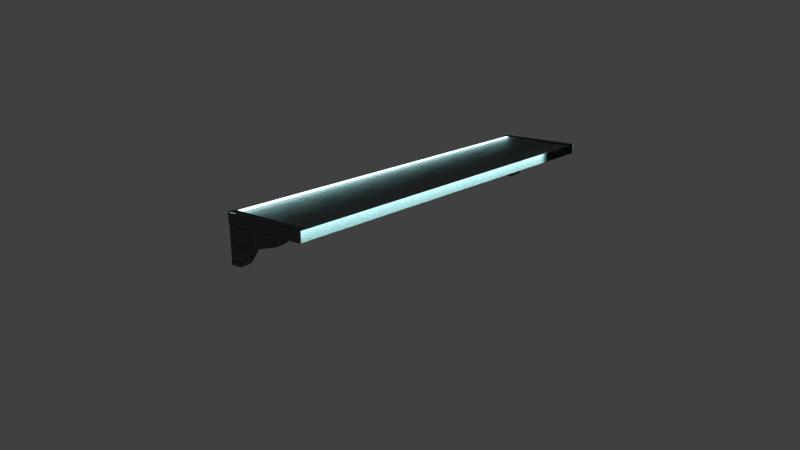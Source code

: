 # Source: Shelf_1.blend  (saved by Blender 2.71.0; exported with 4.5.12 LTS)
import bpy
from mathutils import Matrix  # noqa: F401  (used for matrix-valued properties, if any)

bpy.ops.wm.read_factory_settings(use_empty=True)
scene = bpy.context.scene
scene.name = 'Scene'

# ---- collections
col_collection_1 = bpy.data.collections.new('Collection 1'); scene.collection.children.link(col_collection_1)

# ---- materials (node trees are filled in below, after node groups)
mat_dark_ironetc = bpy.data.materials.new('Dark_ironetc.')
mat_dark_ironetc.alpha_threshold = 0.0
mat_dark_ironetc.roughness = 0.5
mat_dark_ironetc.line_color = (0.0, 0.0, 0.0, 1.0)
mat_material_003 = bpy.data.materials.new('Material.003')
mat_material_003.alpha_threshold = 0.0
mat_material_003.roughness = 0.5
mat_material_003.line_color = (0.0, 0.0, 0.0, 1.0)
mat_light = bpy.data.materials.new('Light')
mat_light.alpha_threshold = 0.0
mat_light.roughness = 0.5
mat_light.line_color = (0.0, 0.0, 0.0, 1.0)

# ---- material node trees
mat_dark_ironetc.use_nodes = True; mat_dark_ironetc.node_tree.nodes.clear()
_N = mat_dark_ironetc.node_tree.nodes; _L = mat_dark_ironetc.node_tree.links
n0 = _N.new('ShaderNodeOutputMaterial'); n0.name = 'Material Output'; n0.location = (300, 300)
n1 = _N.new('ShaderNodeMixShader'); n1.name = 'Mix Shader'; n1.location = (110, 300)
n1.inputs[0].default_value = 0.7
n2 = _N.new('ShaderNodeBsdfDiffuse'); n2.name = 'Diffuse BSDF'; n2.location = (-90, 300)
n2.inputs[0].default_value = (0.3757, 0.3757, 0.3757, 1.0)
n2.inputs[1].default_value = 0.9333
n3 = _N.new('ShaderNodeBsdfAnisotropic'); n3.name = 'Glossy BSDF'; n3.location = (-90, 300)
n3.distribution = 'BECKMANN'
n3.inputs[0].default_value = (0.04696, 0.04696, 0.04696, 1.0)
n3.inputs[1].default_value = 0.6611
_L.new(n1.outputs[0], n0.inputs[0])
_L.new(n2.outputs[0], n1.inputs[1])
_L.new(n3.outputs[0], n1.inputs[2])
n0.is_active_output = True
mat_material_003.use_nodes = True; mat_material_003.node_tree.nodes.clear()
_N = mat_material_003.node_tree.nodes; _L = mat_material_003.node_tree.links
n0 = _N.new('ShaderNodeOutputMaterial'); n0.name = 'Material Output'; n0.location = (300, 300)
n1 = _N.new('ShaderNodeBsdfGlass'); n1.name = 'Glass BSDF'; n1.location = (100, 300)
n1.distribution = 'BECKMANN'
n1.inputs[0].default_value = (0.4817, 0.5277, 0.5277, 1.0)
n1.inputs[1].default_value = 0.2449
n1.inputs[2].default_value = 1.45
_L.new(n1.outputs[0], n0.inputs[0])
n0.is_active_output = True
mat_light.use_nodes = True; mat_light.node_tree.nodes.clear()
_N = mat_light.node_tree.nodes; _L = mat_light.node_tree.links
n0 = _N.new('ShaderNodeOutputMaterial'); n0.name = 'Material Output'; n0.location = (300, 300)
n1 = _N.new('ShaderNodeEmission'); n1.name = 'Emission'; n1.location = (110, 300)
n1.inputs[0].default_value = (0.6971, 0.9712, 1.0, 1.0)
n1.inputs[1].default_value = 6.0
_L.new(n1.outputs[0], n0.inputs[0])
n0.is_active_output = True

# ---- world
world_world = bpy.data.worlds.new('World'); scene.world = world_world
world_world.color = (0.05088, 0.05088, 0.05088)
world_world.use_sun_shadow = False
world_world.sun_shadow_jitter_overblur = 0.0
world_world.cycles.sampling_method = 'MANUAL'
world_world.cycles.sample_map_resolution = 256

# ---- cameras
cam_camera = bpy.data.cameras.new('Camera')
cam_camera.clip_end = 100.0
cam_camera.lens = 35.0
cam_camera.sensor_width = 32.0
cam_camera.sensor_height = 18.0
cam_camera.ortho_scale = 7.314
cam_camera.dof.focus_distance = 0.0

# ---- meshes
me_cube_002 = bpy.data.meshes.new('Cube.002')
me_cube_002.from_pydata([(-1.0, -1.0, -1.0), (-1.0, 1.0, -1.0), (1.0, 1.0, -1.0), (1.0, -1.0, -1.0), (-1.0, -1.0, 1.0), (-1.0, 1.0, 1.0), (1.0, 1.0, 1.0), (1.0, -1.0, 1.0), (-1.0, 0.0, 1.0), (-1.0, 0.0, -1.0)], [], [(8, 5, 1, 9), (5, 6, 2, 1), (7, 4, 0, 3), (4, 8, 9, 0)])
me_cube_002.materials.append(mat_dark_ironetc)
me_cube_002.use_remesh_preserve_volume = False
me_cube_002.use_remesh_preserve_attributes = False
me_cube_002.use_mirror_vertex_groups = False
me_cube_002.update()
me_cube_004 = bpy.data.meshes.new('Cube.004')
me_cube_004.from_pydata([(-1.001, 115.2, -1.012), (-1.001, 117.2, -1.012), (0.9991, 117.2, -1.012), (0.9991, 115.2, -1.012), (-1.001, 115.2, 0.9883), (-1.001, 117.2, 0.9883), (1.262, 115.3, -1.014), (1.262, 117.0, -1.014), (-0.4858, 117.2, 0.9883), (-0.0009022, 117.2, -1.012), (-0.4858, 115.2, 0.9883), (-0.0009022, 115.2, -1.012), (-1.001, 115.2, -0.01174), (-1.001, 117.2, -0.01174), (0.9991, 117.2, -0.4282), (0.9991, 115.2, -0.4282), (-0.0009022, 117.2, -0.01174), (-0.0009022, 115.2, -0.01174), (-1.008, 115.3, 1.251), (-1.008, 117.0, 1.251), (-0.7629, 117.0, 1.251), (-0.7629, 115.3, 1.251), (1.262, 117.0, -0.7005), (1.262, 115.3, -0.7005), (-0.93, 114.7, -0.9409), (-0.93, 117.6, -0.9409), (-0.07179, 117.6, -0.9409), (-0.07179, 114.7, -0.9409), (-0.93, 114.7, -0.08263), (-0.93, 117.6, -0.08263), (-0.07179, 117.6, -0.08263), (-0.07179, 114.7, -0.08263), (-0.9581, 114.8, 0.9318), (-0.9581, 117.5, 0.9318), (-0.5012, 117.5, 0.9318), (-0.5012, 114.8, 0.9318), (-0.9581, 114.8, 0.04473), (-0.9581, 117.5, 0.04473), (-0.07106, 117.5, 0.04473), (-0.07106, 114.8, 0.04473), (-0.9756, 114.9, 1.006), (-0.9756, 117.4, 1.006), (-0.5304, 117.4, 1.006), (-0.5304, 114.9, 1.006), (-0.9819, 115.1, 1.233), (-0.9819, 117.2, 1.233), (-0.7699, 117.2, 1.233), (-0.7699, 115.1, 1.233), (0.8598, 117.7, -0.9015), (0.8598, 114.6, -0.9015), (0.1384, 117.7, -0.9015), (0.1384, 114.6, -0.9015), (0.8598, 117.7, -0.4805), (0.8598, 114.6, -0.4805), (0.1384, 117.7, -0.18), (0.1384, 114.6, -0.18), (1.032, 117.7, -0.9566), (1.032, 114.7, -0.9566), (1.23, 114.9, -0.9585), (1.23, 117.5, -0.9585), (1.032, 117.7, -0.5173), (1.032, 114.7, -0.5173), (1.23, 117.5, -0.7223), (1.23, 114.9, -0.7223), (-0.9827, 115.5, 1.297), (-0.9827, 116.8, 1.297), (-0.7884, 116.8, 1.297), (-0.7884, 115.5, 1.297), (-0.45, 117.1, 1.034), (-0.45, 115.2, 1.034), (-0.7037, 117.0, 1.275), (-0.7037, 115.4, 1.275), (-0.375, 117.0, 0.949), (-0.375, 115.3, 0.949), (0.04483, 117.0, 0.08312), (0.04483, 115.3, 0.08312), (1.0, 117.1, -0.368), (1.0, 115.3, -0.368), (0.1018, 117.1, 0.006138), (0.1018, 115.3, 0.006138), (1.05, 117.0, -0.4121), (1.05, 115.3, -0.4121), (1.282, 116.9, -0.6528), (1.282, 115.4, -0.6528), (-1.636, 115.2, -1.012), (-1.636, 117.2, -1.012), (-1.636, 115.2, 2.025), (-1.636, 117.2, 2.025), (-0.9807, 115.2, -0.9923), (-0.9807, 117.2, -0.9923), (-1.616, 115.2, -0.9923), (-1.616, 117.2, -0.9923), (-1.616, 115.2, 2.025), (-1.616, 117.2, 2.025), (-1.0, -1.0, -1.0), (-1.0, 1.0, -1.0), (1.0, 1.0, -1.0), (1.0, -1.0, -1.0), (-1.0, -1.0, 1.0), (-1.0, 1.0, 1.0), (1.263, -0.8651, -1.003), (1.263, 0.8651, -1.003), (-0.4849, 1.0, 1.0), (0.0, 1.0, -1.0), (-0.4849, -1.0, 1.0), (0.0, -1.0, -1.0), (-1.0, -1.0, 0.0), (-1.0, 1.0, 0.0), (1.0, 1.0, -0.4165), (1.0, -1.0, -0.4165), (0.0, 1.0, 0.0), (0.0, -1.0, 0.0), (-1.007, -0.8651, 1.263), (-1.007, 0.8651, 1.263), (-0.762, 0.8651, 1.263), (-0.762, -0.8651, 1.263), (1.263, 0.8651, -0.6888), (1.263, -0.8651, -0.6888), (-0.9291, -1.423, -0.9291), (-0.9291, 1.423, -0.9291), (-0.07089, 1.423, -0.9291), (-0.07089, -1.423, -0.9291), (-0.9291, -1.423, -0.07089), (-0.9291, 1.423, -0.07089), (-0.07089, 1.423, -0.07089), (-0.07089, -1.423, -0.07089), (-0.9572, -1.354, 0.9435), (-0.9572, 1.354, 0.9435), (-0.5003, 1.354, 0.9435), (-0.5003, -1.354, 0.9435), (-0.9572, -1.354, 0.05647), (-0.9572, 1.354, 0.05647), (-0.07016, 1.354, 0.05647), (-0.07016, -1.354, 0.05647), (-0.9747, -1.217, 1.018), (-0.9747, 1.217, 1.018), (-0.5295, 1.217, 1.018), (-0.5295, -1.217, 1.018), (-0.981, -1.052, 1.245), (-0.981, 1.052, 1.245), (-0.769, 1.052, 1.245), (-0.769, -1.052, 1.245), (0.8607, 1.518, -0.8897), (0.8607, -1.518, -0.8897), (0.1393, 1.518, -0.8897), (0.1393, -1.518, -0.8897), (0.8607, 1.518, -0.4687), (0.8607, -1.518, -0.4687), (0.1393, 1.518, -0.1683), (0.1393, -1.518, -0.1683), (1.032, 1.509, -0.9449), (1.032, -1.509, -0.9449), (1.23, -1.306, -0.9468), (1.23, 1.306, -0.9468), (1.032, 1.509, -0.5056), (1.032, -1.509, -0.5056), (1.23, 1.306, -0.7106), (1.23, -1.306, -0.7106), (-0.9818, -0.6855, 1.309), (-0.9818, 0.6855, 1.309), (-0.7875, 0.6855, 1.309), (-0.7875, -0.6855, 1.309), (-0.4491, 0.9154, 1.046), (-0.4491, -0.9154, 1.046), (-0.7028, 0.792, 1.287), (-0.7028, -0.792, 1.287), (-0.3741, 0.8658, 0.9607), (-0.3741, -0.8658, 0.9607), (0.04573, 0.8658, 0.09486), (0.04573, -0.8658, 0.09486), (1.001, 0.8983, -0.3562), (1.001, -0.8983, -0.3562), (0.1027, 0.8983, 0.01788), (0.1027, -0.8983, 0.01788), (1.051, 0.8837, -0.4004), (1.051, -0.8837, -0.4004), (1.283, 0.7645, -0.641), (1.283, -0.7645, -0.641), (-1.635, -1.0, -1.0), (-1.635, 1.0, -1.0), (-1.635, -1.0, 2.037), (-1.635, 1.0, 2.037), (-0.9798, -1.0, -0.9806), (-0.9798, 1.0, -0.9806), (-1.615, -1.0, -0.9806), (-1.615, 1.0, -0.9806), (-1.615, -1.0, 2.037), (-1.615, 1.0, 2.037), (0.2796, -1.0, -1.0), (0.2796, 1.0, -1.0), (0.2796, 1.0, -0.1164), (0.2796, -1.0, -0.1164), (0.341, -1.518, -0.8897), (0.341, 1.518, -0.8897), (0.341, 1.518, -0.2523), (0.341, -1.518, -0.2523), (0.3539, 0.8983, -0.08672), (0.3539, -0.8983, -0.08672), (0.5417, -1.0, -1.0), (0.5417, 1.0, -1.0), (0.5417, -1.0, -0.2256), (0.5301, -1.518, -0.8897), (0.5301, 1.518, -0.8897), (0.5301, -1.518, -0.331), (0.5893, -0.8983, -0.1848), (0.5417, 1.0, -0.2256), (0.5301, 1.518, -0.331), (0.5893, 0.8983, -0.1848), (-1.0, -0.5586, 1.0), (1.263, -0.4832, -1.003), (1.0, -0.5586, -1.0), (-1.007, -0.4832, 1.263), (0.0, -0.5586, -1.0), (-0.4849, -0.5586, 1.0), (0.0, -0.5586, 0.0), (-1.0, -0.5586, 0.0), (1.0, -0.5586, -0.4165), (-0.762, -0.4832, 1.263), (1.263, -0.4832, -0.6888), (-0.9818, -0.3829, 1.309), (-0.7875, -0.3829, 1.309), (-0.4491, -0.5114, 1.046), (-0.7028, -0.4424, 1.287), (-0.3741, -0.4836, 0.9607), (0.04573, -0.4836, 0.09486), (0.1027, -0.5018, 0.01788), (1.001, -0.5018, -0.3562), (1.051, -0.4936, -0.4004), (1.283, -0.427, -0.641), (0.2796, -0.5586, -1.0), (0.3539, -0.5018, -0.08672), (0.5417, -0.5586, -1.0), (0.5893, -0.5018, -0.1848), (-1.0, 0.6011, 1.0), (1.263, 0.52, -1.003), (1.0, 0.6011, -1.0), (-1.007, 0.52, 1.263), (1.0, 0.6011, -0.4165), (1.263, 0.52, -0.6888), (-0.9818, 0.412, 1.309), (1.001, 0.5399, -0.3562), (1.051, 0.5312, -0.4004), (1.283, 0.4595, -0.641), (0.3539, 0.5399, -0.08672), (0.5893, 0.5399, -0.1848), (0.0, 0.6011, -1.0), (-0.4849, 0.6011, 1.0), (0.0, 0.6011, 0.0), (-1.0, 0.6011, 0.0), (-0.762, 0.52, 1.263), (-0.7875, 0.412, 1.309), (-0.4491, 0.5502, 1.046), (-0.7028, 0.476, 1.287), (-0.3741, 0.5204, 0.9607), (0.04573, 0.5204, 0.09486), (0.1027, 0.5399, 0.01788), (0.2796, 0.6011, -1.0), (0.5417, 0.6011, -1.0), (0.3539, -0.5018, -0.1433), (0.5893, -0.5018, -0.2413), (0.3539, 0.5399, -0.1433), (0.5893, 0.5399, -0.2413), (0.23, 115.2, -1.012), (0.23, 117.2, -1.012), (0.23, 117.2, -0.1079), (0.23, 115.2, -0.1079), (0.305, 114.6, -0.9015), (0.305, 117.7, -0.9015), (0.305, 117.7, -0.2494), (0.305, 114.6, -0.2494), (0.3092, 117.1, -0.08024), (0.3092, 115.3, -0.08024), (0.5887, 115.2, -1.012), (0.5887, 117.2, -1.012), (0.5887, 115.2, -0.2573), (0.5637, 114.6, -0.9015), (0.5637, 117.7, -0.9015), (0.5637, 114.6, -0.3572), (0.6315, 115.3, -0.2144), (0.5887, 117.2, -0.2573), (0.5637, 117.7, -0.3572), (0.6315, 117.1, -0.2144), (-1.001, 115.5, 0.9883), (1.262, 115.6, -1.014), (0.9991, 115.5, -1.012), (-1.008, 115.6, 1.251), (-0.0009022, 115.5, -1.012), (-0.4858, 115.5, 0.9883), (-0.0009022, 115.5, -0.01174), (-1.001, 115.5, -0.01174), (0.9991, 115.5, -0.4282), (-0.7629, 115.6, 1.251), (1.262, 115.6, -0.7005), (-0.9827, 115.7, 1.297), (-0.7884, 115.7, 1.297), (-0.45, 115.6, 1.034), (-0.7037, 115.7, 1.275), (-0.375, 115.6, 0.949), (0.04483, 115.6, 0.08312), (0.1018, 115.6, 0.006138), (1.0, 115.6, -0.368), (1.05, 115.6, -0.4121), (1.282, 115.7, -0.6528), (0.23, 115.5, -1.012), (0.3092, 115.6, -0.08024), (0.5887, 115.5, -1.012), (0.6315, 115.6, -0.2144), (-1.001, 116.9, 0.9883), (1.262, 116.8, -1.014), (0.9991, 116.9, -1.012), (-1.008, 116.8, 1.251), (0.9991, 116.9, -0.4282), (1.262, 116.8, -0.7005), (-0.9827, 116.7, 1.297), (1.0, 116.8, -0.368), (1.05, 116.8, -0.4121), (1.282, 116.7, -0.6528), (0.3092, 116.8, -0.08024), (0.6315, 116.8, -0.2144), (-0.0009022, 116.9, -1.012), (-0.4858, 116.9, 0.9883), (-0.0009022, 116.9, -0.01174), (-1.001, 116.9, -0.01174), (-0.7629, 116.8, 1.251), (-0.7884, 116.7, 1.297), (-0.45, 116.8, 1.034), (-0.7037, 116.7, 1.275), (-0.375, 116.8, 0.949), (0.04483, 116.8, 0.08312), (0.1018, 116.8, 0.006138), (0.23, 116.9, -1.012), (0.5887, 116.9, -1.012), (0.3092, 115.6, -0.1739), (0.6315, 115.6, -0.308), (0.3092, 116.8, -0.1739), (0.6315, 116.8, -0.308)], [], [(12, 289, 322, 13, 1, 0), (279, 14, 52, 280), (8, 20, 70, 68), (17, 12, 28, 31), (331, 273, 2, 309), (15, 23, 83, 81), (13, 16, 30, 29), (265, 17, 55, 269), (0, 1, 9, 319, 286, 11), (292, 23, 6, 283), (307, 5, 13, 322), (323, 20, 66, 324), (10, 17, 75, 73), (12, 17, 39, 36), (16, 13, 37, 38), (274, 15, 77, 278), (5, 19, 45, 41), (18, 4, 40, 44), (309, 2, 7, 308), (3, 6, 58, 57), (7, 2, 56, 59), (282, 4, 18, 285), (31, 28, 24, 27), (29, 30, 26, 25), (12, 0, 24, 28), (11, 17, 31, 27), (16, 9, 26, 30), (0, 11, 27, 24), (9, 1, 25, 26), (1, 13, 29, 25), (35, 32, 36, 39), (33, 34, 38, 37), (17, 10, 35, 39), (8, 16, 38, 34), (13, 5, 33, 37), (5, 8, 34, 33), (10, 4, 32, 35), (4, 12, 36, 32), (42, 41, 45, 46), (40, 43, 47, 44), (20, 8, 42, 46), (10, 21, 47, 43), (19, 20, 46, 45), (21, 18, 44, 47), (8, 5, 41, 42), (4, 10, 43, 40), (280, 52, 48, 276), (269, 55, 51, 266), (17, 11, 51, 55), (9, 16, 54, 50), (263, 9, 50, 267), (272, 3, 49, 275), (3, 15, 53, 49), (14, 2, 48, 52), (61, 57, 58, 63), (56, 60, 62, 59), (23, 15, 61, 63), (14, 22, 62, 60), (22, 7, 59, 62), (15, 3, 57, 61), (6, 23, 63, 58), (2, 14, 60, 56), (324, 66, 65, 313), (20, 19, 65, 66), (18, 21, 67, 64), (285, 18, 64, 293), (325, 68, 70, 326), (21, 10, 69, 71), (291, 21, 71, 296), (320, 8, 68, 325), (327, 328, 74, 72), (16, 8, 72, 74), (321, 16, 74, 328), (287, 10, 73, 297), (306, 278, 77, 300), (311, 14, 76, 314), (264, 16, 78, 270), (288, 17, 79, 299), (301, 81, 83, 302), (22, 14, 80, 82), (312, 22, 82, 316), (290, 15, 81, 301), (87, 85, 91, 93), (84, 86, 92, 90), (89, 88, 90, 91), (91, 90, 92, 93), (86, 87, 93, 92), (0, 84, 90, 88), (85, 1, 89, 91), (1, 0, 88, 89), (1, 85, 84, 0), (86, 84, 85, 87), (106, 215, 248, 107, 95, 94), (205, 108, 146, 206), (102, 114, 164, 162), (111, 106, 122, 125), (257, 199, 96, 235), (109, 117, 177, 175), (107, 110, 124, 123), (191, 111, 149, 195), (94, 95, 103, 245, 212, 105), (218, 117, 100, 209), (233, 99, 107, 248), (249, 114, 160, 250), (104, 111, 169, 167), (106, 111, 133, 130), (110, 107, 131, 132), (200, 109, 171, 204), (99, 113, 139, 135), (112, 98, 134, 138), (235, 96, 101, 234), (97, 100, 152, 151), (101, 96, 150, 153), (208, 98, 112, 211), (125, 122, 118, 121), (123, 124, 120, 119), (106, 94, 118, 122), (105, 111, 125, 121), (110, 103, 120, 124), (94, 105, 121, 118), (103, 95, 119, 120), (95, 107, 123, 119), (129, 126, 130, 133), (127, 128, 132, 131), (111, 104, 129, 133), (102, 110, 132, 128), (107, 99, 127, 131), (99, 102, 128, 127), (104, 98, 126, 129), (98, 106, 130, 126), (136, 135, 139, 140), (134, 137, 141, 138), (114, 102, 136, 140), (104, 115, 141, 137), (113, 114, 140, 139), (115, 112, 138, 141), (102, 99, 135, 136), (98, 104, 137, 134), (206, 146, 142, 202), (195, 149, 145, 192), (111, 105, 145, 149), (103, 110, 148, 144), (189, 103, 144, 193), (198, 97, 143, 201), (97, 109, 147, 143), (108, 96, 142, 146), (155, 151, 152, 157), (150, 154, 156, 153), (117, 109, 155, 157), (108, 116, 156, 154), (116, 101, 153, 156), (109, 97, 151, 155), (100, 117, 157, 152), (96, 108, 154, 150), (250, 160, 159, 239), (114, 113, 159, 160), (112, 115, 161, 158), (211, 112, 158, 219), (251, 162, 164, 252), (115, 104, 163, 165), (217, 115, 165, 222), (246, 102, 162, 251), (253, 254, 168, 166), (110, 102, 166, 168), (247, 110, 168, 254), (213, 104, 167, 223), (232, 204, 171, 226), (237, 108, 170, 240), (190, 110, 172, 196), (214, 111, 173, 225), (227, 175, 177, 228), (116, 108, 174, 176), (238, 116, 176, 242), (216, 109, 175, 227), (181, 179, 185, 187), (178, 180, 186, 184), (183, 182, 184, 185), (185, 184, 186, 187), (180, 181, 187, 186), (94, 178, 184, 182), (179, 95, 183, 185), (95, 94, 182, 183), (95, 179, 178, 94), (180, 178, 179, 181), (110, 190, 194, 148), (245, 103, 189, 256), (200, 191, 195, 203), (111, 191, 197, 173), (148, 194, 193, 144), (203, 195, 192, 201), (199, 189, 193, 202), (105, 188, 192, 145), (225, 173, 197, 230), (205, 190, 196, 207), (190, 205, 206, 194), (256, 189, 199, 257), (191, 200, 204, 197), (194, 206, 202, 193), (188, 198, 201, 192), (230, 197, 204, 232), (109, 200, 203, 147), (147, 203, 201, 143), (96, 199, 202, 142), (108, 205, 207, 170), (198, 231, 210, 97), (238, 218, 209, 234), (98, 208, 215, 106), (115, 217, 220, 161), (97, 210, 209, 100), (233, 208, 211, 236), (161, 220, 219, 158), (236, 211, 219, 239), (163, 221, 222, 165), (249, 217, 222, 252), (104, 213, 221, 163), (167, 169, 224, 223), (111, 214, 224, 169), (246, 213, 223, 253), (244, 232, 226, 240), (109, 216, 226, 171), (247, 214, 225, 255), (241, 227, 228, 242), (117, 218, 228, 177), (237, 216, 227, 241), (105, 212, 229, 188), (255, 225, 230, 243), (188, 229, 231, 198), (244, 243, 260, 261), (231, 257, 235, 210), (208, 233, 248, 215), (217, 249, 250, 220), (210, 235, 234, 209), (220, 250, 239, 219), (221, 251, 252, 222), (213, 246, 251, 221), (223, 224, 254, 253), (214, 247, 254, 224), (216, 237, 240, 226), (218, 238, 242, 228), (212, 245, 256, 229), (229, 256, 257, 231), (116, 238, 234, 101), (99, 233, 236, 113), (113, 236, 239, 159), (114, 249, 252, 164), (102, 246, 253, 166), (207, 244, 240, 170), (110, 247, 255, 172), (174, 241, 242, 176), (108, 237, 241, 174), (172, 255, 243, 196), (196, 243, 244, 207), (260, 258, 259, 261), (232, 244, 261, 259), (243, 230, 258, 260), (230, 232, 259, 258), (16, 264, 268, 54), (319, 9, 263, 330), (274, 265, 269, 277), (17, 265, 271, 79), (54, 268, 267, 50), (277, 269, 266, 275), (273, 263, 267, 276), (11, 262, 266, 51), (299, 79, 271, 304), (279, 264, 270, 281), (264, 279, 280, 268), (330, 263, 273, 331), (265, 274, 278, 271), (268, 280, 276, 267), (262, 272, 275, 266), (304, 271, 278, 306), (15, 274, 277, 53), (53, 277, 275, 49), (2, 273, 276, 48), (14, 279, 281, 76), (272, 305, 284, 3), (312, 292, 283, 308), (4, 282, 289, 12), (21, 291, 294, 67), (3, 284, 283, 6), (307, 282, 285, 310), (67, 294, 293, 64), (310, 285, 293, 313), (69, 295, 296, 71), (323, 291, 296, 326), (10, 287, 295, 69), (73, 75, 298, 297), (17, 288, 298, 75), (320, 287, 297, 327), (318, 306, 300, 314), (15, 290, 300, 77), (321, 288, 299, 329), (315, 301, 302, 316), (23, 292, 302, 83), (311, 290, 301, 315), (11, 286, 303, 262), (329, 299, 304, 317), (262, 303, 305, 272), (318, 317, 334, 335), (305, 331, 309, 284), (282, 307, 322, 289), (291, 323, 324, 294), (284, 309, 308, 283), (294, 324, 313, 293), (295, 325, 326, 296), (287, 320, 325, 295), (297, 298, 328, 327), (288, 321, 328, 298), (290, 311, 314, 300), (292, 312, 316, 302), (286, 319, 330, 303), (303, 330, 331, 305), (22, 312, 308, 7), (5, 307, 310, 19), (19, 310, 313, 65), (20, 323, 326, 70), (8, 320, 327, 72), (281, 318, 314, 76), (16, 321, 329, 78), (80, 315, 316, 82), (14, 311, 315, 80), (78, 329, 317, 270), (270, 317, 318, 281), (334, 332, 333, 335), (306, 318, 335, 333), (317, 304, 332, 334), (304, 306, 333, 332)])
me_cube_004.materials.append(mat_dark_ironetc)
me_cube_004.use_remesh_preserve_volume = False
me_cube_004.use_remesh_preserve_attributes = False
me_cube_004.use_mirror_vertex_groups = False
me_cube_004.update()
me_cube_001 = bpy.data.meshes.new('Cube.001')
me_cube_001.from_pydata([(-1.0, -1.0, -1.0), (-1.0, 1.0, -1.0), (1.0, 1.0, -1.0), (1.0, -1.0, -1.0), (-1.0, -1.0, 1.0), (-1.0, 1.0, 1.0), (1.0, 1.0, 1.0), (1.0, -1.0, 1.0), (-1.0, 0.0, 1.0), (-1.0, 0.0, -1.0), (1.0, 0.0, 1.0), (1.0, 0.0, -1.0)], [], [(8, 5, 1, 9), (5, 6, 2, 1), (10, 7, 3, 11), (7, 4, 0, 3), (9, 1, 2, 11), (10, 6, 5, 8), (4, 8, 9, 0), (6, 10, 11, 2), (0, 9, 11, 3), (7, 10, 8, 4)])
me_cube_001.materials.append(mat_material_003)
me_cube_001.use_remesh_preserve_volume = False
me_cube_001.use_remesh_preserve_attributes = False
me_cube_001.use_mirror_vertex_groups = False
me_cube_001.update()
me_cube_003 = bpy.data.meshes.new('Cube.003')
me_cube_003.from_pydata([(-1.0, -1.0, -1.0), (-1.0, 1.0, -1.0), (-1.0, -1.0, 1.0), (-1.0, 1.0, 1.0), (-1.0, 0.0, 1.0), (-1.0, 0.0, -1.0)], [], [(4, 3, 1, 5), (2, 4, 5, 0)])
me_cube_003.materials.append(mat_light)
me_cube_003.use_remesh_preserve_volume = False
me_cube_003.use_remesh_preserve_attributes = False
me_cube_003.use_mirror_vertex_groups = False
me_cube_003.update()

# ---- objects
ob_camera = bpy.data.objects.new('Camera', cam_camera)
ob_betalframe = bpy.data.objects.new('BetalFrame', me_cube_002)
ob_cube = bpy.data.objects.new('Cube', me_cube_004)
ob_glass = bpy.data.objects.new('Glass', me_cube_001)
ob_lights = bpy.data.objects.new('Lights', me_cube_003)

# ---- transforms, parenting, visibility, modifiers, constraints
ob_camera.location = (1.669, -3.2, 1.852)
ob_camera.rotation_euler = (1.277, 0.01402, 0.7093)
ob_camera.scale = (1.0, 1.0, 1.0)
ob_camera.lock_rotations_4d = False
ob_camera.empty_display_type = 'ARROWS'
ob_camera.color = (0.0, 0.0, 0.0, 0.0)
ob_camera.display_type = 'WIRE'
ob_camera.lineart.crease_threshold = 0.0
ob_betalframe.location = (-0.03999, -1.097, 1.187)
ob_betalframe.scale = (0.14, 0.675, 0.016)
ob_betalframe.lineart.crease_threshold = 0.0
_m = ob_betalframe.modifiers.new('Solidify', 'SOLIDIFY')
_m.thickness = -0.01
_m.nonmanifold_thickness_mode = 'FIXED'
_m.nonmanifold_merge_threshold = 0.0003
ob_cube.location = (-0.08948, -1.762, 1.118)
ob_cube.rotation_euler = (-0.0, 1.571, 0.0)
ob_cube.scale = (0.05321, 0.01143, 0.09302)
ob_cube.lineart.crease_threshold = 0.0
ob_glass.location = (-0.03789, -1.097, 1.187)
ob_glass.scale = (0.14, 0.675, 0.016)
ob_glass.lineart.crease_threshold = 0.0
ob_lights.location = (-0.03738, -1.097, 1.187)
ob_lights.scale = (0.14, 0.675, 0.016)
ob_lights.lineart.crease_threshold = 0.0

# ---- collection membership
col_collection_1.objects.link(ob_camera)
col_collection_1.objects.link(ob_betalframe)
col_collection_1.objects.link(ob_cube)
col_collection_1.objects.link(ob_glass)
col_collection_1.objects.link(ob_lights)

# ---- scene / render settings (as saved in the file)
scene.camera = ob_camera
scene.frame_start = 1; scene.frame_end = 250; scene.frame_set(1)
scene.render.engine = 'CYCLES'
scene.render.image_settings.compression = 100
scene.render.resolution_percentage = 61
scene.render.dither_intensity = 0.0
scene.cycles.use_denoising = False
scene.cycles.samples = 474
scene.cycles.sampling_pattern = 'TABULATED_SOBOL'
scene.cycles.light_sampling_threshold = 0.0
scene.cycles.use_adaptive_sampling = False
scene.cycles.use_light_tree = False
scene.cycles.blur_glossy = 0.0
scene.cycles.volume_bounces = 1
scene.cycles.pixel_filter_type = 'GAUSSIAN'
scene.cycles.sample_clamp_indirect = 0.0
scene.view_settings.view_transform = 'Standard'
bpy.context.view_layer.update()
